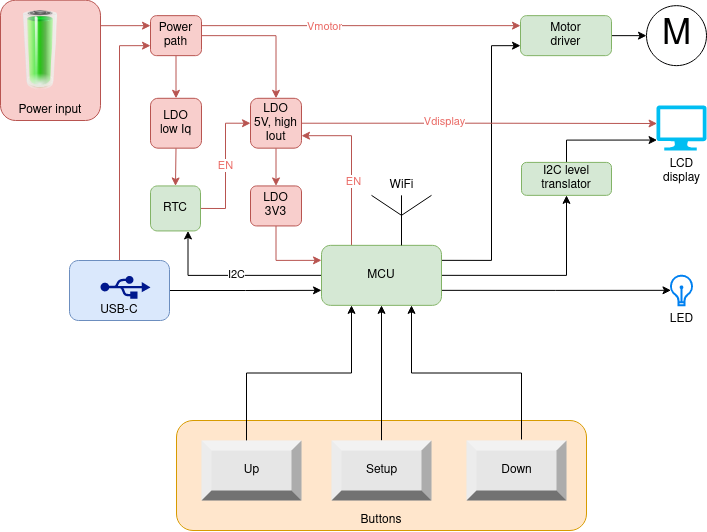

The diagram above was exported from draw.io. Its source (the exported page's mxGraphModel, read from the mxfile embedded in the PNG):
<mxGraphModel dx="1360" dy="766" grid="1" gridSize="10" guides="1" tooltips="1" connect="1" arrows="1" fold="1" page="1" pageScale="1" pageWidth="827" pageHeight="1169" math="0" shadow="0">
  <root>
    <mxCell id="0" />
    <mxCell id="1" parent="0" />
    <mxCell id="QlPWqMN-pPHQzBBQU6N9-49" style="edgeStyle=orthogonalEdgeStyle;rounded=0;orthogonalLoop=1;jettySize=auto;html=1;exitX=1;exitY=0.5;exitDx=0;exitDy=0;entryX=0;entryY=0.75;entryDx=0;entryDy=0;fontColor=#EA6B66;" parent="1" source="QlPWqMN-pPHQzBBQU6N9-47" target="QlPWqMN-pPHQzBBQU6N9-1" edge="1">
      <mxGeometry relative="1" as="geometry">
        <mxPoint x="340" y="319.99999999999994" as="sourcePoint" />
      </mxGeometry>
    </mxCell>
    <mxCell id="xAi8QypjJ8eq4hd1Hohq-7" style="edgeStyle=orthogonalEdgeStyle;rounded=0;orthogonalLoop=1;jettySize=auto;html=1;exitX=0.5;exitY=0;exitDx=0;exitDy=0;entryX=0;entryY=0.75;entryDx=0;entryDy=0;fillColor=#f8cecc;strokeColor=#b85450;" edge="1" parent="1" source="QlPWqMN-pPHQzBBQU6N9-47" target="QlPWqMN-pPHQzBBQU6N9-31">
      <mxGeometry relative="1" as="geometry" />
    </mxCell>
    <mxCell id="QlPWqMN-pPHQzBBQU6N9-47" value="USB-C" style="rounded=1;whiteSpace=wrap;html=1;fillColor=#dae8fc;strokeColor=#6c8ebf;verticalAlign=bottom;" parent="1" vertex="1">
      <mxGeometry x="159" y="289.99999999999994" width="100" height="60" as="geometry" />
    </mxCell>
    <mxCell id="QlPWqMN-pPHQzBBQU6N9-26" value="Power input" style="rounded=1;whiteSpace=wrap;html=1;fillColor=#f8cecc;strokeColor=#b85450;verticalAlign=bottom;" parent="1" vertex="1">
      <mxGeometry x="90" y="29.7" width="100" height="120.3" as="geometry" />
    </mxCell>
    <mxCell id="QlPWqMN-pPHQzBBQU6N9-19" value="Buttons" style="rounded=1;whiteSpace=wrap;html=1;fillColor=#ffe6cc;strokeColor=#d79b00;verticalAlign=bottom;" parent="1" vertex="1">
      <mxGeometry x="266" y="450" width="410" height="110" as="geometry" />
    </mxCell>
    <mxCell id="QlPWqMN-pPHQzBBQU6N9-4" style="edgeStyle=orthogonalEdgeStyle;rounded=0;orthogonalLoop=1;jettySize=auto;html=1;exitX=1;exitY=0.5;exitDx=0;exitDy=0;entryX=0;entryY=0.5;entryDx=0;entryDy=0;startArrow=none;" parent="1" source="QlPWqMN-pPHQzBBQU6N9-23" target="QlPWqMN-pPHQzBBQU6N9-3" edge="1">
      <mxGeometry relative="1" as="geometry" />
    </mxCell>
    <mxCell id="QlPWqMN-pPHQzBBQU6N9-22" style="edgeStyle=orthogonalEdgeStyle;rounded=0;orthogonalLoop=1;jettySize=auto;html=1;exitX=1;exitY=0.25;exitDx=0;exitDy=0;entryX=0;entryY=0.75;entryDx=0;entryDy=0;" parent="1" source="QlPWqMN-pPHQzBBQU6N9-1" target="QlPWqMN-pPHQzBBQU6N9-23" edge="1">
      <mxGeometry relative="1" as="geometry">
        <mxPoint x="641" y="125.45" as="targetPoint" />
        <Array as="points">
          <mxPoint x="581" y="290" />
          <mxPoint x="581" y="75" />
        </Array>
      </mxGeometry>
    </mxCell>
    <mxCell id="QlPWqMN-pPHQzBBQU6N9-42" style="edgeStyle=orthogonalEdgeStyle;rounded=0;orthogonalLoop=1;jettySize=auto;html=1;exitX=1;exitY=0.75;exitDx=0;exitDy=0;entryX=0.039;entryY=0.494;entryDx=0;entryDy=0;entryPerimeter=0;" parent="1" source="QlPWqMN-pPHQzBBQU6N9-1" target="QlPWqMN-pPHQzBBQU6N9-21" edge="1">
      <mxGeometry relative="1" as="geometry" />
    </mxCell>
    <mxCell id="QlPWqMN-pPHQzBBQU6N9-45" style="edgeStyle=orthogonalEdgeStyle;rounded=0;orthogonalLoop=1;jettySize=auto;html=1;exitX=1;exitY=0.5;exitDx=0;exitDy=0;entryX=0.5;entryY=1;entryDx=0;entryDy=0;fontColor=#EA6B66;" parent="1" source="QlPWqMN-pPHQzBBQU6N9-1" target="QlPWqMN-pPHQzBBQU6N9-51" edge="1">
      <mxGeometry relative="1" as="geometry">
        <mxPoint x="657" y="171.63" as="targetPoint" />
      </mxGeometry>
    </mxCell>
    <mxCell id="QlPWqMN-pPHQzBBQU6N9-55" style="edgeStyle=orthogonalEdgeStyle;rounded=0;orthogonalLoop=1;jettySize=auto;html=1;exitX=0.25;exitY=0;exitDx=0;exitDy=0;fontColor=#EA6B66;fillColor=#f8cecc;strokeColor=#b85450;entryX=1;entryY=0.75;entryDx=0;entryDy=0;" parent="1" source="QlPWqMN-pPHQzBBQU6N9-1" target="QlPWqMN-pPHQzBBQU6N9-39" edge="1">
      <mxGeometry relative="1" as="geometry">
        <mxPoint x="391" y="160" as="targetPoint" />
        <Array as="points">
          <mxPoint x="441" y="165" />
        </Array>
      </mxGeometry>
    </mxCell>
    <mxCell id="QlPWqMN-pPHQzBBQU6N9-56" value="EN" style="edgeLabel;html=1;align=center;verticalAlign=middle;resizable=0;points=[];fontColor=#EA6B66;" parent="QlPWqMN-pPHQzBBQU6N9-55" vertex="1" connectable="0">
      <mxGeometry x="-0.1999" y="-1" relative="1" as="geometry">
        <mxPoint as="offset" />
      </mxGeometry>
    </mxCell>
    <mxCell id="xAi8QypjJ8eq4hd1Hohq-5" style="edgeStyle=orthogonalEdgeStyle;rounded=0;orthogonalLoop=1;jettySize=auto;html=1;exitX=0;exitY=0.5;exitDx=0;exitDy=0;entryX=0.75;entryY=1;entryDx=0;entryDy=0;" edge="1" parent="1" source="QlPWqMN-pPHQzBBQU6N9-1" target="xAi8QypjJ8eq4hd1Hohq-2">
      <mxGeometry relative="1" as="geometry" />
    </mxCell>
    <mxCell id="xAi8QypjJ8eq4hd1Hohq-6" value="I2C" style="edgeLabel;html=1;align=center;verticalAlign=middle;resizable=0;points=[];" vertex="1" connectable="0" parent="xAi8QypjJ8eq4hd1Hohq-5">
      <mxGeometry x="-0.0447" y="-1" relative="1" as="geometry">
        <mxPoint as="offset" />
      </mxGeometry>
    </mxCell>
    <mxCell id="QlPWqMN-pPHQzBBQU6N9-1" value="MCU" style="rounded=1;whiteSpace=wrap;html=1;fillColor=#d5e8d4;strokeColor=#82b366;" parent="1" vertex="1">
      <mxGeometry x="411" y="274.84999999999997" width="120" height="60" as="geometry" />
    </mxCell>
    <mxCell id="QlPWqMN-pPHQzBBQU6N9-2" value="WiFi" style="verticalLabelPosition=top;shadow=0;dashed=0;align=center;html=1;verticalAlign=bottom;shape=mxgraph.electrical.radio.aerial_-_antenna_1;labelPosition=center;" parent="1" vertex="1">
      <mxGeometry x="461" y="224.84999999999997" width="60" height="50" as="geometry" />
    </mxCell>
    <mxCell id="QlPWqMN-pPHQzBBQU6N9-3" value="M" style="verticalLabelPosition=middle;shadow=0;dashed=0;align=center;html=1;verticalAlign=middle;strokeWidth=1;shape=ellipse;aspect=fixed;fontSize=35;" parent="1" vertex="1">
      <mxGeometry x="736" y="35.14999999999999" width="60" height="60" as="geometry" />
    </mxCell>
    <mxCell id="QlPWqMN-pPHQzBBQU6N9-32" style="edgeStyle=orthogonalEdgeStyle;rounded=0;orthogonalLoop=1;jettySize=auto;html=1;entryX=0;entryY=0.25;entryDx=0;entryDy=0;fillColor=#f8cecc;strokeColor=#b85450;" parent="1" target="QlPWqMN-pPHQzBBQU6N9-31" edge="1">
      <mxGeometry relative="1" as="geometry">
        <mxPoint x="190" y="60" as="sourcePoint" />
        <Array as="points">
          <mxPoint x="190" y="60" />
          <mxPoint x="190" y="60" />
        </Array>
      </mxGeometry>
    </mxCell>
    <mxCell id="QlPWqMN-pPHQzBBQU6N9-10" value="" style="image;html=1;image=img/lib/clip_art/general/Battery_100_128x128.png" parent="1" vertex="1">
      <mxGeometry x="90" y="40" width="80" height="80" as="geometry" />
    </mxCell>
    <mxCell id="QlPWqMN-pPHQzBBQU6N9-16" style="edgeStyle=orthogonalEdgeStyle;rounded=0;orthogonalLoop=1;jettySize=auto;html=1;entryX=0.25;entryY=1;entryDx=0;entryDy=0;exitX=0.45;exitY=0.017;exitDx=0;exitDy=0;exitPerimeter=0;" parent="1" source="QlPWqMN-pPHQzBBQU6N9-11" target="QlPWqMN-pPHQzBBQU6N9-1" edge="1">
      <mxGeometry relative="1" as="geometry" />
    </mxCell>
    <mxCell id="QlPWqMN-pPHQzBBQU6N9-11" value="&lt;div&gt;Up&lt;/div&gt;" style="labelPosition=center;verticalLabelPosition=middle;align=center;html=1;shape=mxgraph.basic.shaded_button;dx=10;fillColor=#E6E6E6;strokeColor=none;" parent="1" vertex="1">
      <mxGeometry x="291" y="470" width="100" height="60" as="geometry" />
    </mxCell>
    <mxCell id="QlPWqMN-pPHQzBBQU6N9-17" value="" style="edgeStyle=orthogonalEdgeStyle;rounded=0;orthogonalLoop=1;jettySize=auto;html=1;entryX=0.5;entryY=1;entryDx=0;entryDy=0;" parent="1" source="QlPWqMN-pPHQzBBQU6N9-12" target="QlPWqMN-pPHQzBBQU6N9-1" edge="1">
      <mxGeometry relative="1" as="geometry">
        <mxPoint x="390" y="310" as="targetPoint" />
      </mxGeometry>
    </mxCell>
    <mxCell id="QlPWqMN-pPHQzBBQU6N9-12" value="Setup" style="labelPosition=center;verticalLabelPosition=middle;align=center;html=1;shape=mxgraph.basic.shaded_button;dx=10;fillColor=#E6E6E6;strokeColor=none;" parent="1" vertex="1">
      <mxGeometry x="421" y="470" width="100" height="60" as="geometry" />
    </mxCell>
    <mxCell id="QlPWqMN-pPHQzBBQU6N9-18" style="edgeStyle=orthogonalEdgeStyle;rounded=0;orthogonalLoop=1;jettySize=auto;html=1;entryX=0.75;entryY=1;entryDx=0;entryDy=0;exitX=0.55;exitY=-0.017;exitDx=0;exitDy=0;exitPerimeter=0;" parent="1" source="QlPWqMN-pPHQzBBQU6N9-13" target="QlPWqMN-pPHQzBBQU6N9-1" edge="1">
      <mxGeometry relative="1" as="geometry" />
    </mxCell>
    <mxCell id="QlPWqMN-pPHQzBBQU6N9-13" value="Down" style="labelPosition=center;verticalLabelPosition=middle;align=center;html=1;shape=mxgraph.basic.shaded_button;dx=10;fillColor=#E6E6E6;strokeColor=none;" parent="1" vertex="1">
      <mxGeometry x="556" y="470" width="100" height="60" as="geometry" />
    </mxCell>
    <mxCell id="QlPWqMN-pPHQzBBQU6N9-21" value="&lt;div&gt;LED&lt;br&gt;&lt;/div&gt;" style="html=1;verticalLabelPosition=bottom;align=center;labelBackgroundColor=#ffffff;verticalAlign=top;strokeWidth=2;strokeColor=#0080F0;shadow=0;dashed=0;shape=mxgraph.ios7.icons.lightbulb;fillColor=none;" parent="1" vertex="1">
      <mxGeometry x="759.6" y="305.15" width="22.8" height="29.7" as="geometry" />
    </mxCell>
    <mxCell id="QlPWqMN-pPHQzBBQU6N9-23" value="&lt;div&gt;Motor&lt;/div&gt;&lt;div&gt;driver&lt;/div&gt;" style="rounded=1;whiteSpace=wrap;html=1;fillColor=#d5e8d4;strokeColor=#82b366;" parent="1" vertex="1">
      <mxGeometry x="610" y="45.14999999999999" width="91" height="40" as="geometry" />
    </mxCell>
    <mxCell id="QlPWqMN-pPHQzBBQU6N9-27" value="&lt;div&gt;LCD&lt;/div&gt;&lt;div&gt;display&lt;br&gt;&lt;/div&gt;" style="verticalLabelPosition=bottom;html=1;verticalAlign=top;align=center;strokeColor=none;fillColor=#00BEF2;shape=mxgraph.azure.computer;pointerEvents=1;" parent="1" vertex="1">
      <mxGeometry x="746" y="134.99999999999997" width="50" height="45" as="geometry" />
    </mxCell>
    <mxCell id="QlPWqMN-pPHQzBBQU6N9-30" style="edgeStyle=orthogonalEdgeStyle;rounded=0;orthogonalLoop=1;jettySize=auto;html=1;exitX=0.5;exitY=1;exitDx=0;exitDy=0;entryX=0;entryY=0.25;entryDx=0;entryDy=0;fillColor=#f8cecc;strokeColor=#b85450;" parent="1" source="QlPWqMN-pPHQzBBQU6N9-29" target="QlPWqMN-pPHQzBBQU6N9-1" edge="1">
      <mxGeometry relative="1" as="geometry" />
    </mxCell>
    <mxCell id="QlPWqMN-pPHQzBBQU6N9-29" value="LDO 3V3" style="rounded=1;whiteSpace=wrap;html=1;fillColor=#f8cecc;strokeColor=#b85450;" parent="1" vertex="1">
      <mxGeometry x="340" y="215.44999999999996" width="51" height="40" as="geometry" />
    </mxCell>
    <mxCell id="QlPWqMN-pPHQzBBQU6N9-34" style="edgeStyle=orthogonalEdgeStyle;rounded=0;orthogonalLoop=1;jettySize=auto;html=1;entryX=0;entryY=0.25;entryDx=0;entryDy=0;fillColor=#f8cecc;strokeColor=#b85450;exitX=1;exitY=0.25;exitDx=0;exitDy=0;" parent="1" source="QlPWqMN-pPHQzBBQU6N9-31" target="QlPWqMN-pPHQzBBQU6N9-23" edge="1">
      <mxGeometry relative="1" as="geometry">
        <mxPoint x="290" y="65" as="sourcePoint" />
      </mxGeometry>
    </mxCell>
    <mxCell id="QlPWqMN-pPHQzBBQU6N9-38" value="Vmotor" style="edgeLabel;html=1;align=center;verticalAlign=middle;resizable=0;points=[];fontColor=#EA6B66;" parent="QlPWqMN-pPHQzBBQU6N9-34" vertex="1" connectable="0">
      <mxGeometry x="-0.3484" y="2" relative="1" as="geometry">
        <mxPoint x="18" y="2" as="offset" />
      </mxGeometry>
    </mxCell>
    <mxCell id="QlPWqMN-pPHQzBBQU6N9-40" style="edgeStyle=orthogonalEdgeStyle;rounded=0;orthogonalLoop=1;jettySize=auto;html=1;exitX=1;exitY=0.5;exitDx=0;exitDy=0;entryX=0.5;entryY=0;entryDx=0;entryDy=0;fontColor=#EA6B66;fillColor=#f8cecc;strokeColor=#b85450;" parent="1" source="QlPWqMN-pPHQzBBQU6N9-31" target="QlPWqMN-pPHQzBBQU6N9-39" edge="1">
      <mxGeometry relative="1" as="geometry" />
    </mxCell>
    <mxCell id="QlPWqMN-pPHQzBBQU6N9-57" style="edgeStyle=orthogonalEdgeStyle;rounded=0;orthogonalLoop=1;jettySize=auto;html=1;exitX=0.5;exitY=1;exitDx=0;exitDy=0;entryX=0.5;entryY=0;entryDx=0;entryDy=0;fontColor=#EA6B66;fillColor=#f8cecc;strokeColor=#b85450;" parent="1" source="QlPWqMN-pPHQzBBQU6N9-31" target="QlPWqMN-pPHQzBBQU6N9-52" edge="1">
      <mxGeometry relative="1" as="geometry" />
    </mxCell>
    <mxCell id="QlPWqMN-pPHQzBBQU6N9-31" value="&lt;div&gt;Power&lt;/div&gt;&lt;div&gt;path&lt;br&gt;&lt;/div&gt;" style="rounded=1;whiteSpace=wrap;html=1;fillColor=#f8cecc;strokeColor=#b85450;" parent="1" vertex="1">
      <mxGeometry x="240" y="45.14999999999999" width="51" height="40" as="geometry" />
    </mxCell>
    <mxCell id="QlPWqMN-pPHQzBBQU6N9-41" style="edgeStyle=orthogonalEdgeStyle;rounded=0;orthogonalLoop=1;jettySize=auto;html=1;exitX=0.5;exitY=1;exitDx=0;exitDy=0;entryX=0.5;entryY=0;entryDx=0;entryDy=0;fillColor=#f8cecc;strokeColor=#b85450;" parent="1" source="QlPWqMN-pPHQzBBQU6N9-39" target="QlPWqMN-pPHQzBBQU6N9-29" edge="1">
      <mxGeometry relative="1" as="geometry" />
    </mxCell>
    <mxCell id="QlPWqMN-pPHQzBBQU6N9-43" style="edgeStyle=orthogonalEdgeStyle;rounded=0;orthogonalLoop=1;jettySize=auto;html=1;exitX=1;exitY=0.5;exitDx=0;exitDy=0;entryX=0.011;entryY=0.4;entryDx=0;entryDy=0;fillColor=#f8cecc;strokeColor=#b85450;fontColor=#EA6B66;entryPerimeter=0;" parent="1" source="QlPWqMN-pPHQzBBQU6N9-39" target="QlPWqMN-pPHQzBBQU6N9-27" edge="1">
      <mxGeometry relative="1" as="geometry">
        <mxPoint x="612" y="155.15499999999986" as="targetPoint" />
      </mxGeometry>
    </mxCell>
    <mxCell id="QlPWqMN-pPHQzBBQU6N9-44" value="Vdisplay" style="edgeLabel;html=1;align=center;verticalAlign=middle;resizable=0;points=[];fontColor=#EA6B66;" parent="QlPWqMN-pPHQzBBQU6N9-43" vertex="1" connectable="0">
      <mxGeometry x="-0.1939" y="2" relative="1" as="geometry">
        <mxPoint as="offset" />
      </mxGeometry>
    </mxCell>
    <mxCell id="QlPWqMN-pPHQzBBQU6N9-39" value="&lt;div&gt;LDO&lt;/div&gt;&lt;div&gt;5V, high Iout&lt;br&gt;&lt;/div&gt;" style="rounded=1;whiteSpace=wrap;html=1;fillColor=#f8cecc;strokeColor=#b85450;" parent="1" vertex="1">
      <mxGeometry x="340" y="127.8" width="51" height="49.85" as="geometry" />
    </mxCell>
    <mxCell id="QlPWqMN-pPHQzBBQU6N9-46" value="" style="sketch=0;aspect=fixed;pointerEvents=1;shadow=0;dashed=0;html=1;strokeColor=none;labelPosition=center;verticalLabelPosition=bottom;verticalAlign=top;align=center;fillColor=#00188D;shape=mxgraph.mscae.enterprise.usb;fontColor=#EA6B66;" parent="1" vertex="1">
      <mxGeometry x="190" y="305.15" width="50" height="23" as="geometry" />
    </mxCell>
    <mxCell id="QlPWqMN-pPHQzBBQU6N9-61" style="edgeStyle=orthogonalEdgeStyle;rounded=0;orthogonalLoop=1;jettySize=auto;html=1;exitX=0.5;exitY=0;exitDx=0;exitDy=0;entryX=0.011;entryY=0.768;entryDx=0;entryDy=0;entryPerimeter=0;fontColor=#EA6B66;" parent="1" source="QlPWqMN-pPHQzBBQU6N9-51" target="QlPWqMN-pPHQzBBQU6N9-27" edge="1">
      <mxGeometry relative="1" as="geometry" />
    </mxCell>
    <mxCell id="QlPWqMN-pPHQzBBQU6N9-51" value="I2C level translator" style="rounded=1;whiteSpace=wrap;html=1;fillColor=#d5e8d4;strokeColor=#82b366;" parent="1" vertex="1">
      <mxGeometry x="611" y="191.89999999999998" width="90" height="32.95" as="geometry" />
    </mxCell>
    <mxCell id="xAi8QypjJ8eq4hd1Hohq-3" style="edgeStyle=orthogonalEdgeStyle;rounded=0;orthogonalLoop=1;jettySize=auto;html=1;exitX=0.5;exitY=1;exitDx=0;exitDy=0;entryX=0.5;entryY=0;entryDx=0;entryDy=0;fillColor=#f8cecc;strokeColor=#b85450;" edge="1" parent="1" source="QlPWqMN-pPHQzBBQU6N9-52" target="xAi8QypjJ8eq4hd1Hohq-2">
      <mxGeometry relative="1" as="geometry" />
    </mxCell>
    <mxCell id="QlPWqMN-pPHQzBBQU6N9-52" value="&lt;div&gt;LDO&lt;/div&gt;&lt;div&gt;low Iq&lt;br&gt;&lt;/div&gt;" style="rounded=1;whiteSpace=wrap;html=1;fillColor=#f8cecc;strokeColor=#b85450;" parent="1" vertex="1">
      <mxGeometry x="240" y="127.80000000000001" width="51" height="49.85" as="geometry" />
    </mxCell>
    <mxCell id="xAi8QypjJ8eq4hd1Hohq-4" value="&lt;div&gt;EN&lt;/div&gt;" style="edgeStyle=orthogonalEdgeStyle;rounded=0;orthogonalLoop=1;jettySize=auto;html=1;exitX=1;exitY=0.5;exitDx=0;exitDy=0;entryX=0;entryY=0.5;entryDx=0;entryDy=0;fillColor=#f8cecc;strokeColor=#b85450;fontColor=#EA6B66;" edge="1" parent="1" source="xAi8QypjJ8eq4hd1Hohq-2" target="QlPWqMN-pPHQzBBQU6N9-39">
      <mxGeometry relative="1" as="geometry" />
    </mxCell>
    <mxCell id="xAi8QypjJ8eq4hd1Hohq-2" value="RTC" style="rounded=1;whiteSpace=wrap;html=1;fillColor=#d5e8d4;strokeColor=#82b366;" vertex="1" parent="1">
      <mxGeometry x="240" y="215.45" width="50" height="45" as="geometry" />
    </mxCell>
  </root>
</mxGraphModel>